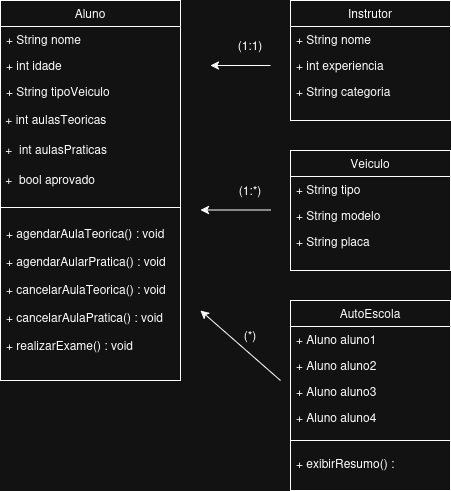

The diagram above was exported from draw.io. Its source (the exported page's mxGraphModel, read from the mxfile embedded in the PNG):
<mxGraphModel dx="1378" dy="795" grid="1" gridSize="10" guides="1" tooltips="1" connect="1" arrows="1" fold="1" page="1" pageScale="1" pageWidth="827" pageHeight="1169" math="0" shadow="0">
  <root>
    <mxCell id="WIyWlLk6GJQsqaUBKTNV-0" />
    <mxCell id="WIyWlLk6GJQsqaUBKTNV-1" parent="WIyWlLk6GJQsqaUBKTNV-0" />
    <mxCell id="zkfFHV4jXpPFQw0GAbJ--0" parent="WIyWlLk6GJQsqaUBKTNV-1" style="swimlane;fontStyle=0;align=center;verticalAlign=top;childLayout=stackLayout;horizontal=1;startSize=26;horizontalStack=0;resizeParent=1;resizeLast=0;collapsible=1;marginBottom=0;rounded=0;shadow=0;strokeWidth=1;" value="Aluno" vertex="1">
      <mxGeometry height="380" width="180" x="220" y="120" as="geometry">
        <mxRectangle height="26" width="160" x="230" y="140" as="alternateBounds" />
      </mxGeometry>
    </mxCell>
    <mxCell id="Ln8XUWWFu8EIshoHUoNp-27" parent="zkfFHV4jXpPFQw0GAbJ--0" style="text;align=left;verticalAlign=top;spacingLeft=4;spacingRight=4;overflow=hidden;rotatable=0;points=[[0,0.5],[1,0.5]];portConstraint=eastwest;rounded=0;shadow=0;html=0;" value="+ String nome" vertex="1">
      <mxGeometry height="26" width="180" y="26" as="geometry" />
    </mxCell>
    <mxCell id="Ln8XUWWFu8EIshoHUoNp-26" parent="zkfFHV4jXpPFQw0GAbJ--0" style="text;align=left;verticalAlign=top;spacingLeft=4;spacingRight=4;overflow=hidden;rotatable=0;points=[[0,0.5],[1,0.5]];portConstraint=eastwest;rounded=0;shadow=0;html=0;" value="+ int idade" vertex="1">
      <mxGeometry height="26" width="180" y="52" as="geometry" />
    </mxCell>
    <mxCell id="zkfFHV4jXpPFQw0GAbJ--3" parent="zkfFHV4jXpPFQw0GAbJ--0" style="text;align=left;verticalAlign=top;spacingLeft=4;spacingRight=4;overflow=hidden;rotatable=0;points=[[0,0.5],[1,0.5]];portConstraint=eastwest;rounded=0;shadow=0;html=0;" value="+ String tipoVeiculo" vertex="1">
      <mxGeometry height="26" width="180" y="78" as="geometry" />
    </mxCell>
    <mxCell id="Ln8XUWWFu8EIshoHUoNp-21" parent="zkfFHV4jXpPFQw0GAbJ--0" style="text;html=1;whiteSpace=wrap;strokeColor=none;fillColor=none;align=left;verticalAlign=middle;rounded=0;" value="&lt;div align=&quot;left&quot;&gt;&amp;nbsp;+ int aulasTeoricas&lt;/div&gt;" vertex="1">
      <mxGeometry height="30" width="180" y="104" as="geometry" />
    </mxCell>
    <mxCell id="Ln8XUWWFu8EIshoHUoNp-24" parent="zkfFHV4jXpPFQw0GAbJ--0" style="text;html=1;whiteSpace=wrap;strokeColor=none;fillColor=none;align=left;verticalAlign=middle;rounded=0;" value="&lt;div align=&quot;left&quot;&gt;&amp;nbsp;+&amp;nbsp; int aulasPraticas&lt;/div&gt;" vertex="1">
      <mxGeometry height="30" width="180" y="134" as="geometry" />
    </mxCell>
    <mxCell id="Ln8XUWWFu8EIshoHUoNp-25" parent="zkfFHV4jXpPFQw0GAbJ--0" style="text;html=1;whiteSpace=wrap;strokeColor=none;fillColor=none;align=left;verticalAlign=middle;rounded=0;" value="&lt;div align=&quot;left&quot;&gt;&amp;nbsp;+&amp;nbsp; bool aprovado&lt;/div&gt;" vertex="1">
      <mxGeometry height="30" width="180" y="164" as="geometry" />
    </mxCell>
    <mxCell id="zkfFHV4jXpPFQw0GAbJ--4" parent="zkfFHV4jXpPFQw0GAbJ--0" style="line;html=1;strokeWidth=1;align=left;verticalAlign=middle;spacingTop=-1;spacingLeft=3;spacingRight=3;rotatable=0;labelPosition=right;points=[];portConstraint=eastwest;" value="" vertex="1">
      <mxGeometry height="26" width="180" y="194" as="geometry" />
    </mxCell>
    <mxCell id="zkfFHV4jXpPFQw0GAbJ--5" parent="zkfFHV4jXpPFQw0GAbJ--0" style="text;align=left;verticalAlign=top;spacingLeft=4;spacingRight=4;overflow=hidden;rotatable=0;points=[[0,0.5],[1,0.5]];portConstraint=eastwest;" value="+ agendarAulaTeorica() : void&#10;&#10;+ agendarAularPratica() : void&#10;&#10;+ cancelarAulaTeorica() : void&#10;&#10;+ cancelarAulaPratica() : void&#10;&#10;+ realizarExame() : void&#10; " vertex="1">
      <mxGeometry height="160" width="180" y="220" as="geometry" />
    </mxCell>
    <mxCell id="zkfFHV4jXpPFQw0GAbJ--17" parent="WIyWlLk6GJQsqaUBKTNV-1" style="swimlane;fontStyle=0;align=center;verticalAlign=top;childLayout=stackLayout;horizontal=1;startSize=26;horizontalStack=0;resizeParent=1;resizeLast=0;collapsible=1;marginBottom=0;rounded=0;shadow=0;strokeWidth=1;" value="Instrutor" vertex="1">
      <mxGeometry height="120" width="160" x="510" y="120" as="geometry">
        <mxRectangle height="26" width="160" x="550" y="140" as="alternateBounds" />
      </mxGeometry>
    </mxCell>
    <mxCell id="zkfFHV4jXpPFQw0GAbJ--18" parent="zkfFHV4jXpPFQw0GAbJ--17" style="text;align=left;verticalAlign=top;spacingLeft=4;spacingRight=4;overflow=hidden;rotatable=0;points=[[0,0.5],[1,0.5]];portConstraint=eastwest;" value="+ String nome" vertex="1">
      <mxGeometry height="26" width="160" y="26" as="geometry" />
    </mxCell>
    <mxCell id="LeAxfBFN4oqJZFNK_i2v-4" edge="1" parent="zkfFHV4jXpPFQw0GAbJ--17" style="edgeStyle=orthogonalEdgeStyle;rounded=0;orthogonalLoop=1;jettySize=auto;html=1;">
      <mxGeometry relative="1" as="geometry">
        <mxPoint x="-20" y="65" as="sourcePoint" />
        <mxPoint x="-80" y="65" as="targetPoint" />
      </mxGeometry>
    </mxCell>
    <mxCell id="zkfFHV4jXpPFQw0GAbJ--19" parent="zkfFHV4jXpPFQw0GAbJ--17" style="text;align=left;verticalAlign=top;spacingLeft=4;spacingRight=4;overflow=hidden;rotatable=0;points=[[0,0.5],[1,0.5]];portConstraint=eastwest;rounded=0;shadow=0;html=0;" value="+ int experiencia" vertex="1">
      <mxGeometry height="26" width="160" y="52" as="geometry" />
    </mxCell>
    <mxCell id="zkfFHV4jXpPFQw0GAbJ--20" parent="zkfFHV4jXpPFQw0GAbJ--17" style="text;align=left;verticalAlign=top;spacingLeft=4;spacingRight=4;overflow=hidden;rotatable=0;points=[[0,0.5],[1,0.5]];portConstraint=eastwest;rounded=0;shadow=0;html=0;" value="+ String categoria" vertex="1">
      <mxGeometry height="26" width="160" y="78" as="geometry" />
    </mxCell>
    <mxCell id="Ln8XUWWFu8EIshoHUoNp-30" parent="WIyWlLk6GJQsqaUBKTNV-1" style="swimlane;fontStyle=0;align=center;verticalAlign=top;childLayout=stackLayout;horizontal=1;startSize=26;horizontalStack=0;resizeParent=1;resizeLast=0;collapsible=1;marginBottom=0;rounded=0;shadow=0;strokeWidth=1;" value="Veiculo" vertex="1">
      <mxGeometry height="120" width="160" x="510" y="270" as="geometry">
        <mxRectangle height="26" width="160" x="550" y="140" as="alternateBounds" />
      </mxGeometry>
    </mxCell>
    <mxCell id="Ln8XUWWFu8EIshoHUoNp-31" parent="Ln8XUWWFu8EIshoHUoNp-30" style="text;align=left;verticalAlign=top;spacingLeft=4;spacingRight=4;overflow=hidden;rotatable=0;points=[[0,0.5],[1,0.5]];portConstraint=eastwest;" value="+ String tipo" vertex="1">
      <mxGeometry height="26" width="160" y="26" as="geometry" />
    </mxCell>
    <mxCell id="Ln8XUWWFu8EIshoHUoNp-32" parent="Ln8XUWWFu8EIshoHUoNp-30" style="text;align=left;verticalAlign=top;spacingLeft=4;spacingRight=4;overflow=hidden;rotatable=0;points=[[0,0.5],[1,0.5]];portConstraint=eastwest;rounded=0;shadow=0;html=0;" value="+ String modelo" vertex="1">
      <mxGeometry height="26" width="160" y="52" as="geometry" />
    </mxCell>
    <mxCell id="Ln8XUWWFu8EIshoHUoNp-33" parent="Ln8XUWWFu8EIshoHUoNp-30" style="text;align=left;verticalAlign=top;spacingLeft=4;spacingRight=4;overflow=hidden;rotatable=0;points=[[0,0.5],[1,0.5]];portConstraint=eastwest;rounded=0;shadow=0;html=0;" value="+ String placa" vertex="1">
      <mxGeometry height="26" width="160" y="78" as="geometry" />
    </mxCell>
    <mxCell id="Ln8XUWWFu8EIshoHUoNp-34" parent="WIyWlLk6GJQsqaUBKTNV-1" style="swimlane;fontStyle=0;align=center;verticalAlign=top;childLayout=stackLayout;horizontal=1;startSize=26;horizontalStack=0;resizeParent=1;resizeLast=0;collapsible=1;marginBottom=0;rounded=0;shadow=0;strokeWidth=1;" value="AutoEscola" vertex="1">
      <mxGeometry height="190" width="160" x="510" y="420" as="geometry">
        <mxRectangle height="26" width="160" x="550" y="140" as="alternateBounds" />
      </mxGeometry>
    </mxCell>
    <mxCell id="Ln8XUWWFu8EIshoHUoNp-35" parent="Ln8XUWWFu8EIshoHUoNp-34" style="text;align=left;verticalAlign=top;spacingLeft=4;spacingRight=4;overflow=hidden;rotatable=0;points=[[0,0.5],[1,0.5]];portConstraint=eastwest;" value="+ Aluno aluno1" vertex="1">
      <mxGeometry height="26" width="160" y="26" as="geometry" />
    </mxCell>
    <mxCell id="Ln8XUWWFu8EIshoHUoNp-36" parent="Ln8XUWWFu8EIshoHUoNp-34" style="text;align=left;verticalAlign=top;spacingLeft=4;spacingRight=4;overflow=hidden;rotatable=0;points=[[0,0.5],[1,0.5]];portConstraint=eastwest;rounded=0;shadow=0;html=0;" value="+ Aluno aluno2" vertex="1">
      <mxGeometry height="26" width="160" y="52" as="geometry" />
    </mxCell>
    <mxCell id="Ln8XUWWFu8EIshoHUoNp-37" parent="Ln8XUWWFu8EIshoHUoNp-34" style="text;align=left;verticalAlign=top;spacingLeft=4;spacingRight=4;overflow=hidden;rotatable=0;points=[[0,0.5],[1,0.5]];portConstraint=eastwest;rounded=0;shadow=0;html=0;" value="+ Aluno aluno3" vertex="1">
      <mxGeometry height="26" width="160" y="78" as="geometry" />
    </mxCell>
    <mxCell id="Ln8XUWWFu8EIshoHUoNp-39" parent="Ln8XUWWFu8EIshoHUoNp-34" style="text;align=left;verticalAlign=top;spacingLeft=4;spacingRight=4;overflow=hidden;rotatable=0;points=[[0,0.5],[1,0.5]];portConstraint=eastwest;rounded=0;shadow=0;html=0;" value="+ Aluno aluno4" vertex="1">
      <mxGeometry height="26" width="160" y="104" as="geometry" />
    </mxCell>
    <mxCell id="Ln8XUWWFu8EIshoHUoNp-40" parent="Ln8XUWWFu8EIshoHUoNp-34" style="line;html=1;strokeWidth=1;align=left;verticalAlign=middle;spacingTop=-1;spacingLeft=3;spacingRight=3;rotatable=0;labelPosition=right;points=[];portConstraint=eastwest;" value="" vertex="1">
      <mxGeometry height="20" width="160" y="130" as="geometry" />
    </mxCell>
    <mxCell id="Ln8XUWWFu8EIshoHUoNp-42" parent="Ln8XUWWFu8EIshoHUoNp-34" style="text;align=left;verticalAlign=top;spacingLeft=4;spacingRight=4;overflow=hidden;rotatable=0;points=[[0,0.5],[1,0.5]];portConstraint=eastwest;rounded=0;shadow=0;html=0;" value="+ exibirResumo() :" vertex="1">
      <mxGeometry height="26" width="160" y="150" as="geometry" />
    </mxCell>
    <mxCell id="LeAxfBFN4oqJZFNK_i2v-0" edge="1" parent="WIyWlLk6GJQsqaUBKTNV-1" style="rounded=0;orthogonalLoop=1;jettySize=auto;html=1;">
      <mxGeometry relative="1" as="geometry">
        <Array as="points" />
        <mxPoint x="500" y="500" as="sourcePoint" />
        <mxPoint x="420" y="430" as="targetPoint" />
      </mxGeometry>
    </mxCell>
    <mxCell id="LeAxfBFN4oqJZFNK_i2v-2" edge="1" parent="WIyWlLk6GJQsqaUBKTNV-1" style="edgeStyle=orthogonalEdgeStyle;rounded=0;orthogonalLoop=1;jettySize=auto;html=1;">
      <mxGeometry relative="1" as="geometry">
        <mxPoint x="490" y="329.5" as="sourcePoint" />
        <mxPoint x="420" y="329.5" as="targetPoint" />
      </mxGeometry>
    </mxCell>
    <mxCell id="LeAxfBFN4oqJZFNK_i2v-3" parent="WIyWlLk6GJQsqaUBKTNV-1" style="text;html=1;whiteSpace=wrap;strokeColor=none;fillColor=none;align=center;verticalAlign=middle;rounded=0;" value="(1:*)" vertex="1">
      <mxGeometry height="30" width="60" x="440" y="295" as="geometry" />
    </mxCell>
    <mxCell id="LeAxfBFN4oqJZFNK_i2v-6" parent="WIyWlLk6GJQsqaUBKTNV-1" style="text;html=1;whiteSpace=wrap;strokeColor=none;fillColor=none;align=center;verticalAlign=middle;rounded=0;" value="(1:1)" vertex="1">
      <mxGeometry height="30" width="60" x="440" y="150" as="geometry" />
    </mxCell>
    <mxCell id="LeAxfBFN4oqJZFNK_i2v-7" parent="WIyWlLk6GJQsqaUBKTNV-1" style="text;html=1;whiteSpace=wrap;strokeColor=none;fillColor=none;align=center;verticalAlign=middle;rounded=0;" value="(*)" vertex="1">
      <mxGeometry height="30" width="60" x="440" y="440" as="geometry" />
    </mxCell>
  </root>
</mxGraphModel>